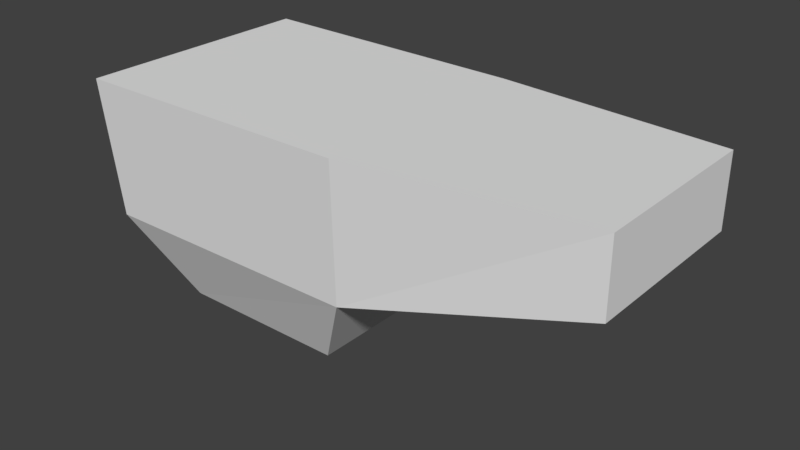 # Source: huf_foot.blend  (saved by Blender 2.80.75; exported with 4.5.12 LTS)
import bpy
from mathutils import Matrix  # noqa: F401  (used for matrix-valued properties, if any)

bpy.ops.wm.read_factory_settings(use_empty=True)
scene = bpy.context.scene
scene.name = 'Scene'

# ---- collections
col_collection_1 = bpy.data.collections.new('Collection 1'); scene.collection.children.link(col_collection_1)

# ---- materials (node trees are filled in below, after node groups)
mat_standard = bpy.data.materials.new('Standard')
mat_standard.alpha_threshold = 0.0
mat_standard.use_transparent_shadow = False
mat_standard.specular_color = (0.0, 0.0, 0.0)
mat_standard.roughness = 0.5

# ---- material node trees

# ---- world
world_world = bpy.data.worlds.new('World'); scene.world = world_world
world_world.color = (0.05088, 0.05088, 0.05088)
world_world.use_sun_shadow = False
world_world.sun_shadow_jitter_overblur = 0.0
world_world.cycles.sampling_method = 'MANUAL'

# ---- meshes
me_geometry_n22640 = bpy.data.meshes.new('Geometry_n22640')
me_geometry_n22640.from_pydata([(7.411, -3.193, 2.995), (19.07, 3.192, -3.892), (19.07, 6.124, -3.892), (19.07, 6.124, 3.589), (-2.183, 6.109, 5.0), (0.2226, -3.193, 2.995), (7.411, -3.193, -2.995), (0.2226, -3.193, -2.995), (-2.183, 6.109, -5.0), (-1.792, 0.4304, -4.672), (9.425, 0.4304, -4.424), (-1.792, 0.4304, 4.676), (9.425, 0.4304, 4.555), (19.07, 3.192, 3.589), (9.578, 6.109, -4.735), (9.578, 6.109, 4.87)], [], [(3, 2, 15), (14, 15, 2), (10, 12, 0, 6), (6, 5, 7), (9, 11, 8), (6, 0, 5), (12, 1, 13), (12, 10, 1), (2, 3, 1), (8, 4, 14), (3, 13, 1), (14, 4, 15), (9, 10, 6, 7), (12, 11, 5, 0), (11, 9, 7, 5), (4, 8, 11), (12, 13, 3), (3, 15, 12), (10, 2, 1), (2, 10, 14), (12, 4, 11), (4, 12, 15), (9, 8, 10), (8, 14, 10)])
_uv = me_geometry_n22640.uv_layers.new(name='UVMap')
_uv.uv.foreach_set('vector', [0.000188, 0.224, 0.0001881, 0.02904, 0.2474, 0.2573, 0.2474, 0.007097, 0.2474, 0.2573, 0.0001881, 0.02904, 0.6622, 0.5564, 0.6622, 0.7903, 0.5541, 0.7497, 0.5541, 0.5936, 0.4395, 0.522, 0.2523, 0.678, 0.2523, 0.522, 0.3603, 0.513, 0.3603, 0.2695, 0.5086, 0.5216, 0.4395, 0.522, 0.4395, 0.678, 0.2523, 0.678, 0.6622, 0.7903, 0.9234, 0.5702, 0.9234, 0.7652, 0.6622, 0.7903, 0.6622, 0.5564, 0.9234, 0.5702, 0.9998, 0.5702, 0.9998, 0.7652, 0.9234, 0.5702, 0.5538, 0.000188, 0.5538, 0.2607, 0.2474, 0.007097, 0.9998, 0.7652, 0.9234, 0.7652, 0.9234, 0.5702, 0.2474, 0.007097, 0.5538, 0.2607, 0.2474, 0.2573, 0.1037, 0.2715, 0.1037, 0.5638, 0.001802, 0.5122, 0.000188, 0.3249, 0.658, 0.2535, 0.658, 0.5457, 0.5541, 0.4928, 0.555, 0.3055, 0.3603, 0.2695, 0.3603, 0.513, 0.2523, 0.4694, 0.2523, 0.3133, 0.5086, 0.2611, 0.5086, 0.5216, 0.3603, 0.2695, 0.658, 0.2535, 0.7284, 0.0006496, 0.8048, 0.000188, 0.8048, 0.000188, 0.8061, 0.2496, 0.658, 0.2535, 0.1037, 0.5638, 0.2514, 0.8157, 0.175, 0.8155, 0.2514, 0.8157, 0.1037, 0.5638, 0.2519, 0.5676, 0.658, 0.2535, 0.8061, 0.556, 0.658, 0.5457, 0.8061, 0.556, 0.658, 0.2535, 0.8061, 0.2496, 0.1037, 0.2715, 0.2519, 0.2611, 0.1037, 0.5638, 0.2519, 0.2611, 0.2519, 0.5676, 0.1037, 0.5638])
me_geometry_n22640.materials.append(mat_standard)
me_geometry_n22640.use_remesh_preserve_volume = False
me_geometry_n22640.use_remesh_preserve_attributes = False
me_geometry_n22640.use_mirror_vertex_groups = False
me_geometry_n22640.update()

# ---- objects
ob_foot = bpy.data.objects.new('foot', me_geometry_n22640)

# ---- transforms, parenting, visibility, modifiers, constraints
ob_foot.location = (0.0, 0.0, 0.0)
ob_foot.rotation_euler = (1.571, -0.0, 0.0)
ob_foot.lineart.crease_threshold = 0.0

# ---- collection membership
col_collection_1.objects.link(ob_foot)

# ---- scene / render settings (as saved in the file)
scene.frame_start = 1; scene.frame_end = 250; scene.frame_set(1)
scene.render.engine = 'BLENDER_EEVEE_NEXT'
scene.render.resolution_percentage = 50
scene.render.dither_intensity = 0.0
scene.cycles.use_denoising = False
scene.cycles.samples = 128
scene.cycles.sampling_pattern = 'TABULATED_SOBOL'
scene.cycles.use_adaptive_sampling = False
scene.cycles.use_light_tree = False
scene.cycles.blur_glossy = 0.0
scene.cycles.sample_clamp_indirect = 0.0
scene.view_settings.view_transform = 'Standard'
bpy.context.view_layer.update()

# ---- added for rendering (the .blend has no active camera and no usable light): camera, sun
cam_auto = bpy.data.cameras.new('AutoCamera')
cam_auto.lens = 50.0
cam_auto.sensor_width = 36.0
cam_auto.clip_end = 1000.0
ob_auto_camera = bpy.data.objects.new('AutoCamera', cam_auto)
scene.collection.objects.link(ob_auto_camera)
ob_auto_camera.location = (31.8176, -28.0516, 20.1665)
ob_auto_camera.rotation_euler = (1.09748, -7.21219e-08, 0.694738)
scene.camera = ob_auto_camera
light_auto_sun = bpy.data.lights.new('AutoSun', 'SUN')
light_auto_sun.energy = 3.0
light_auto_sun.angle = 0.0523599
ob_auto_sun = bpy.data.objects.new('AutoSun', light_auto_sun)
scene.collection.objects.link(ob_auto_sun)
ob_auto_sun.rotation_euler = (0.872665, 0.174533, 0.523599)
bpy.context.view_layer.update()

